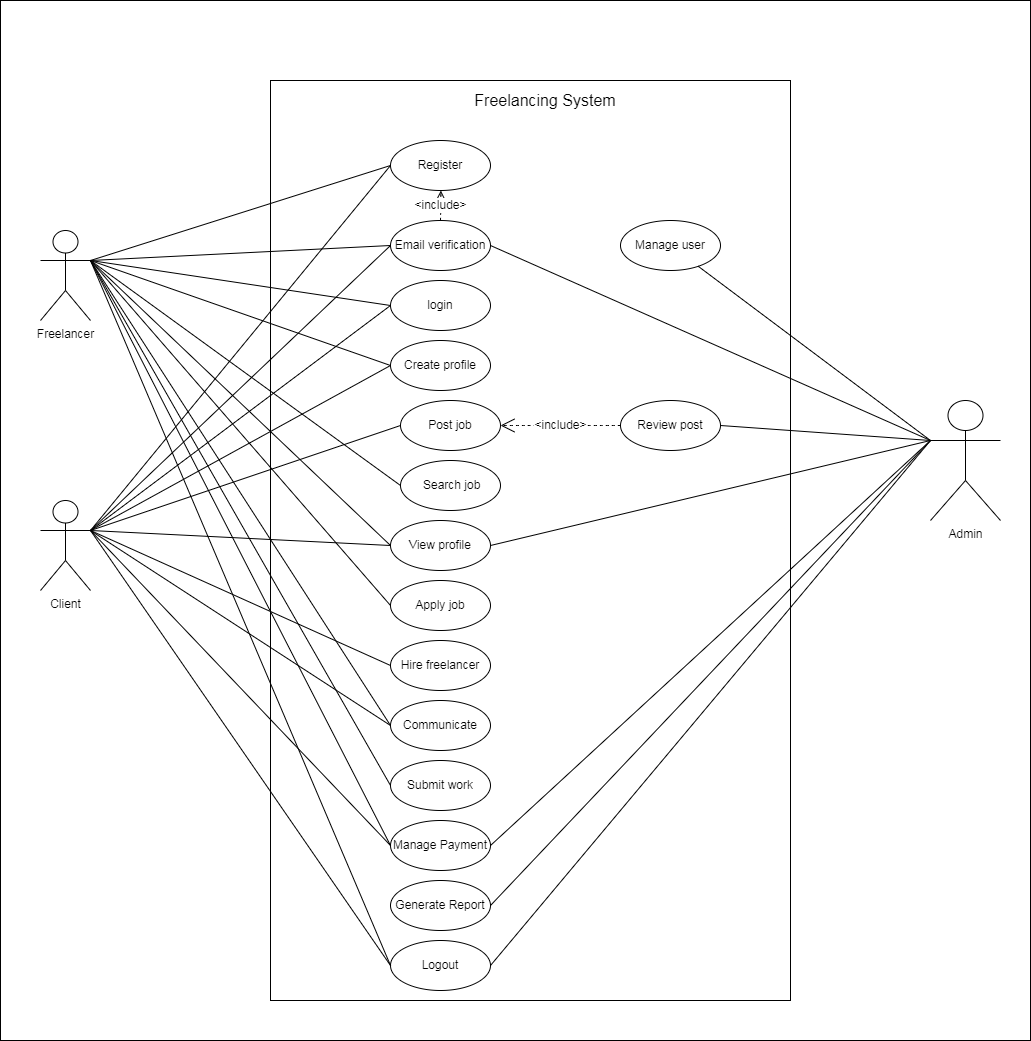

The diagram above was exported from draw.io. Its source (the exported page's mxGraphModel, read from the mxfile embedded in the PNG):
<mxGraphModel dx="2977" dy="2106" grid="1" gridSize="10" guides="1" tooltips="1" connect="1" arrows="1" fold="1" page="1" pageScale="1" pageWidth="827" pageHeight="1169" math="0" shadow="0">
  <root>
    <mxCell id="0" />
    <mxCell id="1" parent="0" />
    <mxCell id="BiF3c8pggUs8EETaH466-72" value="" style="rounded=0;whiteSpace=wrap;html=1;" parent="1" vertex="1">
      <mxGeometry x="-240" y="-40" width="1030" height="1040" as="geometry" />
    </mxCell>
    <mxCell id="BiF3c8pggUs8EETaH466-2" value="" style="rounded=0;whiteSpace=wrap;html=1;" parent="1" vertex="1">
      <mxGeometry x="30" y="40" width="520" height="920" as="geometry" />
    </mxCell>
    <mxCell id="BiF3c8pggUs8EETaH466-3" value="Register" style="ellipse;whiteSpace=wrap;html=1;" parent="1" vertex="1">
      <mxGeometry x="150" y="100" width="100" height="50" as="geometry" />
    </mxCell>
    <mxCell id="BiF3c8pggUs8EETaH466-4" value="Email verification" style="ellipse;whiteSpace=wrap;html=1;" parent="1" vertex="1">
      <mxGeometry x="150" y="180" width="100" height="50" as="geometry" />
    </mxCell>
    <mxCell id="BiF3c8pggUs8EETaH466-5" value="&amp;lt;include&amp;gt;" style="endArrow=open;endSize=12;dashed=1;html=1;rounded=0;fontSize=12;curved=1;entryX=0.404;entryY=-0.052;entryDx=0;entryDy=0;entryPerimeter=0;exitX=0.5;exitY=0;exitDx=0;exitDy=0;" parent="1" source="BiF3c8pggUs8EETaH466-4" edge="1">
      <mxGeometry width="160" relative="1" as="geometry">
        <mxPoint x="190" y="202.6" as="sourcePoint" />
        <mxPoint x="200.39999999999998" y="149.99999999999997" as="targetPoint" />
      </mxGeometry>
    </mxCell>
    <mxCell id="BiF3c8pggUs8EETaH466-7" value="login" style="ellipse;whiteSpace=wrap;html=1;" parent="1" vertex="1">
      <mxGeometry x="150" y="240" width="100" height="50" as="geometry" />
    </mxCell>
    <mxCell id="BiF3c8pggUs8EETaH466-8" value="Post job" style="ellipse;whiteSpace=wrap;html=1;" parent="1" vertex="1">
      <mxGeometry x="160" y="360" width="100" height="50" as="geometry" />
    </mxCell>
    <mxCell id="BiF3c8pggUs8EETaH466-9" value="&amp;nbsp;Search job" style="ellipse;whiteSpace=wrap;html=1;" parent="1" vertex="1">
      <mxGeometry x="160" y="420" width="100" height="50" as="geometry" />
    </mxCell>
    <mxCell id="BiF3c8pggUs8EETaH466-10" value="Communicate" style="ellipse;whiteSpace=wrap;html=1;" parent="1" vertex="1">
      <mxGeometry x="150" y="660" width="100" height="50" as="geometry" />
    </mxCell>
    <mxCell id="BiF3c8pggUs8EETaH466-11" value="View profile" style="ellipse;whiteSpace=wrap;html=1;" parent="1" vertex="1">
      <mxGeometry x="150" y="480" width="100" height="50" as="geometry" />
    </mxCell>
    <mxCell id="BiF3c8pggUs8EETaH466-14" value="Manage user" style="ellipse;whiteSpace=wrap;html=1;" parent="1" vertex="1">
      <mxGeometry x="380" y="180" width="100" height="50" as="geometry" />
    </mxCell>
    <mxCell id="BiF3c8pggUs8EETaH466-17" value="Apply job" style="ellipse;whiteSpace=wrap;html=1;" parent="1" vertex="1">
      <mxGeometry x="150" y="540" width="100" height="50" as="geometry" />
    </mxCell>
    <mxCell id="BiF3c8pggUs8EETaH466-18" value="Freelancing System" style="text;html=1;align=center;verticalAlign=middle;whiteSpace=wrap;rounded=0;fontSize=16;" parent="1" vertex="1">
      <mxGeometry x="230" y="40" width="150" height="40" as="geometry" />
    </mxCell>
    <mxCell id="BiF3c8pggUs8EETaH466-19" value="Freelancer" style="shape=umlActor;verticalLabelPosition=bottom;verticalAlign=top;html=1;outlineConnect=0;" parent="1" vertex="1">
      <mxGeometry x="-200" y="190" width="50" height="90" as="geometry" />
    </mxCell>
    <mxCell id="BiF3c8pggUs8EETaH466-20" value="Client" style="shape=umlActor;verticalLabelPosition=bottom;verticalAlign=top;html=1;outlineConnect=0;" parent="1" vertex="1">
      <mxGeometry x="-200" y="460" width="50" height="90" as="geometry" />
    </mxCell>
    <mxCell id="BiF3c8pggUs8EETaH466-22" value="Hire freelancer" style="ellipse;whiteSpace=wrap;html=1;" parent="1" vertex="1">
      <mxGeometry x="150" y="600" width="100" height="50" as="geometry" />
    </mxCell>
    <mxCell id="BiF3c8pggUs8EETaH466-23" value="Submit work" style="ellipse;whiteSpace=wrap;html=1;" parent="1" vertex="1">
      <mxGeometry x="150" y="720" width="100" height="50" as="geometry" />
    </mxCell>
    <mxCell id="BiF3c8pggUs8EETaH466-24" value="Review post" style="ellipse;whiteSpace=wrap;html=1;" parent="1" vertex="1">
      <mxGeometry x="380" y="360" width="100" height="50" as="geometry" />
    </mxCell>
    <mxCell id="BiF3c8pggUs8EETaH466-25" value="Manage Payment&lt;span style=&quot;color: rgba(0, 0, 0, 0); font-family: monospace; font-size: 0px; text-align: start; text-wrap: nowrap;&quot;&gt;%3CmxGraphModel%3E%3Croot%3E%3CmxCell%20id%3D%220%22%2F%3E%3CmxCell%20id%3D%221%22%20parent%3D%220%22%2F%3E%3CmxCell%20id%3D%222%22%20value%3D%22Review%20work%22%20style%3D%22ellipse%3BwhiteSpace%3Dwrap%3Bhtml%3D1%3B%22%20vertex%3D%221%22%20parent%3D%221%22%3E%3CmxGeometry%20x%3D%22150%22%20y%3D%22720%22%20width%3D%22100%22%20height%3D%2250%22%20as%3D%22geometry%22%2F%3E%3C%2FmxCell%3E%3C%2Froot%3E%3C%2FmxGraphModel%3E&lt;/span&gt;" style="ellipse;whiteSpace=wrap;html=1;" parent="1" vertex="1">
      <mxGeometry x="150" y="780" width="100" height="50" as="geometry" />
    </mxCell>
    <mxCell id="BiF3c8pggUs8EETaH466-26" value="Generate Report" style="ellipse;whiteSpace=wrap;html=1;" parent="1" vertex="1">
      <mxGeometry x="150" y="840" width="100" height="50" as="geometry" />
    </mxCell>
    <mxCell id="BiF3c8pggUs8EETaH466-27" value="Admin" style="shape=umlActor;verticalLabelPosition=bottom;verticalAlign=top;html=1;outlineConnect=0;" parent="1" vertex="1">
      <mxGeometry x="690" y="360" width="70" height="120" as="geometry" />
    </mxCell>
    <mxCell id="BiF3c8pggUs8EETaH466-30" value="Create profile" style="ellipse;whiteSpace=wrap;html=1;" parent="1" vertex="1">
      <mxGeometry x="150" y="300" width="100" height="50" as="geometry" />
    </mxCell>
    <mxCell id="BiF3c8pggUs8EETaH466-35" value="&amp;lt;include&amp;gt;" style="endArrow=open;endSize=12;dashed=1;html=1;rounded=0;fontSize=12;curved=1;exitX=0;exitY=0.5;exitDx=0;exitDy=0;" parent="1" source="BiF3c8pggUs8EETaH466-24" target="BiF3c8pggUs8EETaH466-8" edge="1">
      <mxGeometry width="160" relative="1" as="geometry">
        <mxPoint x="460" y="440" as="sourcePoint" />
        <mxPoint x="620" y="440" as="targetPoint" />
      </mxGeometry>
    </mxCell>
    <mxCell id="BiF3c8pggUs8EETaH466-39" style="edgeStyle=none;curved=1;rounded=0;orthogonalLoop=1;jettySize=auto;html=1;entryX=1;entryY=0.3333333333333333;entryDx=0;entryDy=0;entryPerimeter=0;fontSize=12;startSize=8;endSize=8;" parent="1" source="BiF3c8pggUs8EETaH466-20" target="BiF3c8pggUs8EETaH466-20" edge="1">
      <mxGeometry relative="1" as="geometry" />
    </mxCell>
    <mxCell id="BiF3c8pggUs8EETaH466-43" value="" style="endArrow=none;html=1;rounded=0;fontSize=12;startSize=8;endSize=8;curved=1;entryX=0;entryY=0.3333333333333333;entryDx=0;entryDy=0;entryPerimeter=0;" parent="1" source="BiF3c8pggUs8EETaH466-14" target="BiF3c8pggUs8EETaH466-27" edge="1">
      <mxGeometry width="50" height="50" relative="1" as="geometry">
        <mxPoint x="510" y="370" as="sourcePoint" />
        <mxPoint x="560" y="320" as="targetPoint" />
      </mxGeometry>
    </mxCell>
    <mxCell id="BiF3c8pggUs8EETaH466-44" value="" style="endArrow=none;html=1;rounded=0;fontSize=12;startSize=8;endSize=8;curved=1;" parent="1" edge="1">
      <mxGeometry width="50" height="50" relative="1" as="geometry">
        <mxPoint x="-150" y="220" as="sourcePoint" />
        <mxPoint x="150" y="125" as="targetPoint" />
      </mxGeometry>
    </mxCell>
    <mxCell id="BiF3c8pggUs8EETaH466-45" value="" style="endArrow=none;html=1;rounded=0;fontSize=12;startSize=8;endSize=8;curved=1;entryX=0;entryY=0.5;entryDx=0;entryDy=0;exitX=1;exitY=0.3333333333333333;exitDx=0;exitDy=0;exitPerimeter=0;" parent="1" source="BiF3c8pggUs8EETaH466-19" target="BiF3c8pggUs8EETaH466-4" edge="1">
      <mxGeometry width="50" height="50" relative="1" as="geometry">
        <mxPoint x="-140" y="229" as="sourcePoint" />
        <mxPoint x="1.6370904631912708e-11" y="205" as="targetPoint" />
      </mxGeometry>
    </mxCell>
    <mxCell id="BiF3c8pggUs8EETaH466-46" value="" style="endArrow=none;html=1;rounded=0;fontSize=12;startSize=8;endSize=8;curved=1;entryX=0;entryY=0.5;entryDx=0;entryDy=0;" parent="1" target="BiF3c8pggUs8EETaH466-7" edge="1">
      <mxGeometry width="50" height="50" relative="1" as="geometry">
        <mxPoint x="-150" y="220" as="sourcePoint" />
        <mxPoint x="1.6370904631912708e-11" y="265" as="targetPoint" />
      </mxGeometry>
    </mxCell>
    <mxCell id="BiF3c8pggUs8EETaH466-47" value="" style="endArrow=none;html=1;rounded=0;fontSize=12;startSize=8;endSize=8;curved=1;exitX=1;exitY=0.3333333333333333;exitDx=0;exitDy=0;exitPerimeter=0;entryX=0;entryY=0.5;entryDx=0;entryDy=0;" parent="1" source="BiF3c8pggUs8EETaH466-19" target="BiF3c8pggUs8EETaH466-30" edge="1">
      <mxGeometry width="50" height="50" relative="1" as="geometry">
        <mxPoint x="-140" y="230" as="sourcePoint" />
        <mxPoint x="8.599999999999909" y="311.8000000000002" as="targetPoint" />
      </mxGeometry>
    </mxCell>
    <mxCell id="BiF3c8pggUs8EETaH466-48" value="" style="endArrow=none;html=1;rounded=0;fontSize=12;startSize=8;endSize=8;curved=1;entryX=0;entryY=0.5;entryDx=0;entryDy=0;" parent="1" target="BiF3c8pggUs8EETaH466-8" edge="1">
      <mxGeometry width="50" height="50" relative="1" as="geometry">
        <mxPoint x="-150" y="490" as="sourcePoint" />
        <mxPoint x="4.599999999999909" y="335" as="targetPoint" />
      </mxGeometry>
    </mxCell>
    <mxCell id="BiF3c8pggUs8EETaH466-49" value="" style="endArrow=none;html=1;rounded=0;fontSize=12;startSize=8;endSize=8;curved=1;entryX=0;entryY=0.3333333333333333;entryDx=0;entryDy=0;entryPerimeter=0;exitX=1;exitY=0.5;exitDx=0;exitDy=0;" parent="1" source="BiF3c8pggUs8EETaH466-11" target="BiF3c8pggUs8EETaH466-27" edge="1">
      <mxGeometry width="50" height="50" relative="1" as="geometry">
        <mxPoint x="480" y="290" as="sourcePoint" />
        <mxPoint x="700" y="410" as="targetPoint" />
      </mxGeometry>
    </mxCell>
    <mxCell id="BiF3c8pggUs8EETaH466-50" value="" style="endArrow=none;html=1;rounded=0;fontSize=12;startSize=8;endSize=8;curved=1;exitX=1;exitY=0.5;exitDx=0;exitDy=0;" parent="1" source="BiF3c8pggUs8EETaH466-24" edge="1">
      <mxGeometry width="50" height="50" relative="1" as="geometry">
        <mxPoint x="320" y="300.00000000000006" as="sourcePoint" />
        <mxPoint x="690" y="400" as="targetPoint" />
      </mxGeometry>
    </mxCell>
    <mxCell id="BiF3c8pggUs8EETaH466-51" value="" style="endArrow=none;html=1;rounded=0;fontSize=12;startSize=8;endSize=8;curved=1;entryX=0;entryY=0.5;entryDx=0;entryDy=0;exitX=1;exitY=0.3333333333333333;exitDx=0;exitDy=0;exitPerimeter=0;" parent="1" source="BiF3c8pggUs8EETaH466-20" target="BiF3c8pggUs8EETaH466-30" edge="1">
      <mxGeometry width="50" height="50" relative="1" as="geometry">
        <mxPoint x="-140" y="500" as="sourcePoint" />
        <mxPoint x="10.000000000016371" y="385" as="targetPoint" />
      </mxGeometry>
    </mxCell>
    <mxCell id="BiF3c8pggUs8EETaH466-52" value="" style="endArrow=none;html=1;rounded=0;fontSize=12;startSize=8;endSize=8;curved=1;exitX=1;exitY=0.3333333333333333;exitDx=0;exitDy=0;exitPerimeter=0;entryX=0;entryY=0.5;entryDx=0;entryDy=0;" parent="1" source="BiF3c8pggUs8EETaH466-20" target="BiF3c8pggUs8EETaH466-3" edge="1">
      <mxGeometry width="50" height="50" relative="1" as="geometry">
        <mxPoint x="-140" y="500" as="sourcePoint" />
        <mxPoint x="150" y="120" as="targetPoint" />
      </mxGeometry>
    </mxCell>
    <mxCell id="BiF3c8pggUs8EETaH466-53" value="" style="endArrow=none;html=1;rounded=0;fontSize=12;startSize=8;endSize=8;curved=1;entryX=0;entryY=0.5;entryDx=0;entryDy=0;exitX=1;exitY=0.3333333333333333;exitDx=0;exitDy=0;exitPerimeter=0;" parent="1" source="BiF3c8pggUs8EETaH466-20" target="BiF3c8pggUs8EETaH466-4" edge="1">
      <mxGeometry width="50" height="50" relative="1" as="geometry">
        <mxPoint x="-140" y="500" as="sourcePoint" />
        <mxPoint x="1.6370904631912708e-11" y="205" as="targetPoint" />
      </mxGeometry>
    </mxCell>
    <mxCell id="BiF3c8pggUs8EETaH466-54" value="" style="endArrow=none;html=1;rounded=0;fontSize=12;startSize=8;endSize=8;curved=1;exitX=1;exitY=0.5;exitDx=0;exitDy=0;" parent="1" source="BiF3c8pggUs8EETaH466-4" edge="1">
      <mxGeometry width="50" height="50" relative="1" as="geometry">
        <mxPoint x="480" y="290" as="sourcePoint" />
        <mxPoint x="690" y="400" as="targetPoint" />
      </mxGeometry>
    </mxCell>
    <mxCell id="BiF3c8pggUs8EETaH466-55" value="" style="endArrow=none;html=1;rounded=0;fontSize=12;startSize=8;endSize=8;curved=1;entryX=0;entryY=0.5;entryDx=0;entryDy=0;exitX=1;exitY=0.3333333333333333;exitDx=0;exitDy=0;exitPerimeter=0;" parent="1" source="BiF3c8pggUs8EETaH466-20" target="BiF3c8pggUs8EETaH466-7" edge="1">
      <mxGeometry width="50" height="50" relative="1" as="geometry">
        <mxPoint x="-140" y="500" as="sourcePoint" />
        <mxPoint x="1.6370904631912708e-11" y="265" as="targetPoint" />
      </mxGeometry>
    </mxCell>
    <mxCell id="BiF3c8pggUs8EETaH466-56" value="" style="endArrow=none;html=1;rounded=0;fontSize=12;startSize=8;endSize=8;curved=1;exitX=1;exitY=0.3333333333333333;exitDx=0;exitDy=0;exitPerimeter=0;entryX=0;entryY=0.5;entryDx=0;entryDy=0;" parent="1" source="BiF3c8pggUs8EETaH466-19" target="BiF3c8pggUs8EETaH466-11" edge="1">
      <mxGeometry width="50" height="50" relative="1" as="geometry">
        <mxPoint x="-140" y="230" as="sourcePoint" />
        <mxPoint x="12.599999999999909" y="452.5999999999999" as="targetPoint" />
      </mxGeometry>
    </mxCell>
    <mxCell id="BiF3c8pggUs8EETaH466-57" value="" style="endArrow=none;html=1;rounded=0;fontSize=12;startSize=8;endSize=8;curved=1;entryX=0;entryY=0.5;entryDx=0;entryDy=0;exitX=1;exitY=0.3333333333333333;exitDx=0;exitDy=0;exitPerimeter=0;" parent="1" source="BiF3c8pggUs8EETaH466-20" target="BiF3c8pggUs8EETaH466-11" edge="1">
      <mxGeometry width="50" height="50" relative="1" as="geometry">
        <mxPoint x="10" y="500" as="sourcePoint" />
        <mxPoint x="170" y="395" as="targetPoint" />
      </mxGeometry>
    </mxCell>
    <mxCell id="BiF3c8pggUs8EETaH466-58" value="" style="endArrow=none;html=1;rounded=0;fontSize=12;startSize=8;endSize=8;curved=1;exitX=1;exitY=0.3333333333333333;exitDx=0;exitDy=0;exitPerimeter=0;entryX=0;entryY=0.5;entryDx=0;entryDy=0;" parent="1" source="BiF3c8pggUs8EETaH466-19" target="BiF3c8pggUs8EETaH466-17" edge="1">
      <mxGeometry width="50" height="50" relative="1" as="geometry">
        <mxPoint x="-140" y="230" as="sourcePoint" />
        <mxPoint x="1.6370904631912708e-11" y="505" as="targetPoint" />
      </mxGeometry>
    </mxCell>
    <mxCell id="BiF3c8pggUs8EETaH466-61" value="" style="endArrow=none;html=1;rounded=0;fontSize=12;startSize=8;endSize=8;curved=1;entryX=0;entryY=0.5;entryDx=0;entryDy=0;exitX=1;exitY=0.3333333333333333;exitDx=0;exitDy=0;exitPerimeter=0;" parent="1" source="BiF3c8pggUs8EETaH466-20" target="BiF3c8pggUs8EETaH466-22" edge="1">
      <mxGeometry width="50" height="50" relative="1" as="geometry">
        <mxPoint x="10" y="500" as="sourcePoint" />
        <mxPoint x="160" y="575" as="targetPoint" />
      </mxGeometry>
    </mxCell>
    <mxCell id="BiF3c8pggUs8EETaH466-62" value="" style="endArrow=none;html=1;rounded=0;fontSize=12;startSize=8;endSize=8;curved=1;exitX=1;exitY=0.3333333333333333;exitDx=0;exitDy=0;exitPerimeter=0;entryX=0;entryY=0.5;entryDx=0;entryDy=0;" parent="1" source="BiF3c8pggUs8EETaH466-19" target="BiF3c8pggUs8EETaH466-10" edge="1">
      <mxGeometry width="50" height="50" relative="1" as="geometry">
        <mxPoint x="-140" y="230" as="sourcePoint" />
        <mxPoint x="1.6370904631912708e-11" y="625" as="targetPoint" />
      </mxGeometry>
    </mxCell>
    <mxCell id="BiF3c8pggUs8EETaH466-63" value="" style="endArrow=none;html=1;rounded=0;fontSize=12;startSize=8;endSize=8;curved=1;exitX=1;exitY=0.3333333333333333;exitDx=0;exitDy=0;exitPerimeter=0;entryX=0;entryY=0.5;entryDx=0;entryDy=0;" parent="1" source="BiF3c8pggUs8EETaH466-19" target="BiF3c8pggUs8EETaH466-23" edge="1">
      <mxGeometry width="50" height="50" relative="1" as="geometry">
        <mxPoint x="-140" y="230" as="sourcePoint" />
        <mxPoint x="1.6370904631912708e-11" y="745" as="targetPoint" />
      </mxGeometry>
    </mxCell>
    <mxCell id="BiF3c8pggUs8EETaH466-65" value="" style="endArrow=none;html=1;rounded=0;fontSize=12;startSize=8;endSize=8;curved=1;entryX=0;entryY=0.5;entryDx=0;entryDy=0;" parent="1" target="BiF3c8pggUs8EETaH466-10" edge="1">
      <mxGeometry width="50" height="50" relative="1" as="geometry">
        <mxPoint x="-150" y="490" as="sourcePoint" />
        <mxPoint x="160" y="635" as="targetPoint" />
      </mxGeometry>
    </mxCell>
    <mxCell id="BiF3c8pggUs8EETaH466-66" value="" style="endArrow=none;html=1;rounded=0;fontSize=12;startSize=8;endSize=8;curved=1;entryX=0;entryY=0.5;entryDx=0;entryDy=0;" parent="1" target="BiF3c8pggUs8EETaH466-9" edge="1">
      <mxGeometry width="50" height="50" relative="1" as="geometry">
        <mxPoint x="-150" y="220" as="sourcePoint" />
        <mxPoint x="160" y="335" as="targetPoint" />
      </mxGeometry>
    </mxCell>
    <mxCell id="BiF3c8pggUs8EETaH466-67" value="" style="endArrow=none;html=1;rounded=0;fontSize=12;startSize=8;endSize=8;curved=1;entryX=0;entryY=0.5;entryDx=0;entryDy=0;" parent="1" target="BiF3c8pggUs8EETaH466-25" edge="1">
      <mxGeometry width="50" height="50" relative="1" as="geometry">
        <mxPoint x="-150" y="490" as="sourcePoint" />
        <mxPoint x="160" y="695" as="targetPoint" />
      </mxGeometry>
    </mxCell>
    <mxCell id="BiF3c8pggUs8EETaH466-68" value="" style="endArrow=none;html=1;rounded=0;fontSize=12;startSize=8;endSize=8;curved=1;entryX=0;entryY=0.5;entryDx=0;entryDy=0;exitX=1;exitY=0.3333333333333333;exitDx=0;exitDy=0;exitPerimeter=0;" parent="1" source="BiF3c8pggUs8EETaH466-19" target="BiF3c8pggUs8EETaH466-25" edge="1">
      <mxGeometry width="50" height="50" relative="1" as="geometry">
        <mxPoint x="-140" y="220" as="sourcePoint" />
        <mxPoint x="160" y="755" as="targetPoint" />
      </mxGeometry>
    </mxCell>
    <mxCell id="BiF3c8pggUs8EETaH466-69" value="" style="endArrow=none;html=1;rounded=0;fontSize=12;startSize=8;endSize=8;curved=1;exitX=1;exitY=0.5;exitDx=0;exitDy=0;" parent="1" source="BiF3c8pggUs8EETaH466-25" edge="1">
      <mxGeometry width="50" height="50" relative="1" as="geometry">
        <mxPoint x="260" y="515" as="sourcePoint" />
        <mxPoint x="690" y="400" as="targetPoint" />
      </mxGeometry>
    </mxCell>
    <mxCell id="BiF3c8pggUs8EETaH466-70" value="" style="endArrow=none;html=1;rounded=0;fontSize=12;startSize=8;endSize=8;curved=1;exitX=1;exitY=0.5;exitDx=0;exitDy=0;" parent="1" source="BiF3c8pggUs8EETaH466-26" edge="1">
      <mxGeometry width="50" height="50" relative="1" as="geometry">
        <mxPoint x="260" y="815" as="sourcePoint" />
        <mxPoint x="690" y="400" as="targetPoint" />
      </mxGeometry>
    </mxCell>
    <mxCell id="31s6shFWnKM3j7uZHeDE-1" value="Logout" style="ellipse;whiteSpace=wrap;html=1;" vertex="1" parent="1">
      <mxGeometry x="150" y="900" width="100" height="50" as="geometry" />
    </mxCell>
    <mxCell id="31s6shFWnKM3j7uZHeDE-2" value="" style="endArrow=none;html=1;rounded=0;fontSize=12;startSize=8;endSize=8;curved=1;entryX=0;entryY=0.5;entryDx=0;entryDy=0;exitX=1;exitY=0.3333333333333333;exitDx=0;exitDy=0;exitPerimeter=0;" edge="1" parent="1" source="BiF3c8pggUs8EETaH466-20" target="31s6shFWnKM3j7uZHeDE-1">
      <mxGeometry width="50" height="50" relative="1" as="geometry">
        <mxPoint x="-140" y="490" as="sourcePoint" />
        <mxPoint x="150" y="830" as="targetPoint" />
      </mxGeometry>
    </mxCell>
    <mxCell id="31s6shFWnKM3j7uZHeDE-3" value="" style="endArrow=none;html=1;rounded=0;fontSize=12;startSize=8;endSize=8;curved=1;exitX=1;exitY=0.3333333333333333;exitDx=0;exitDy=0;exitPerimeter=0;entryX=0;entryY=0.5;entryDx=0;entryDy=0;" edge="1" parent="1" source="BiF3c8pggUs8EETaH466-19" target="31s6shFWnKM3j7uZHeDE-1">
      <mxGeometry width="50" height="50" relative="1" as="geometry">
        <mxPoint x="-160" y="260" as="sourcePoint" />
        <mxPoint x="90" y="840" as="targetPoint" />
      </mxGeometry>
    </mxCell>
    <mxCell id="31s6shFWnKM3j7uZHeDE-4" value="" style="endArrow=none;html=1;rounded=0;fontSize=12;startSize=8;endSize=8;curved=1;exitX=1;exitY=0.5;exitDx=0;exitDy=0;entryX=0;entryY=0.3333333333333333;entryDx=0;entryDy=0;entryPerimeter=0;" edge="1" parent="1" source="31s6shFWnKM3j7uZHeDE-1" target="BiF3c8pggUs8EETaH466-27">
      <mxGeometry width="50" height="50" relative="1" as="geometry">
        <mxPoint x="260" y="875" as="sourcePoint" />
        <mxPoint x="700" y="410" as="targetPoint" />
      </mxGeometry>
    </mxCell>
  </root>
</mxGraphModel>